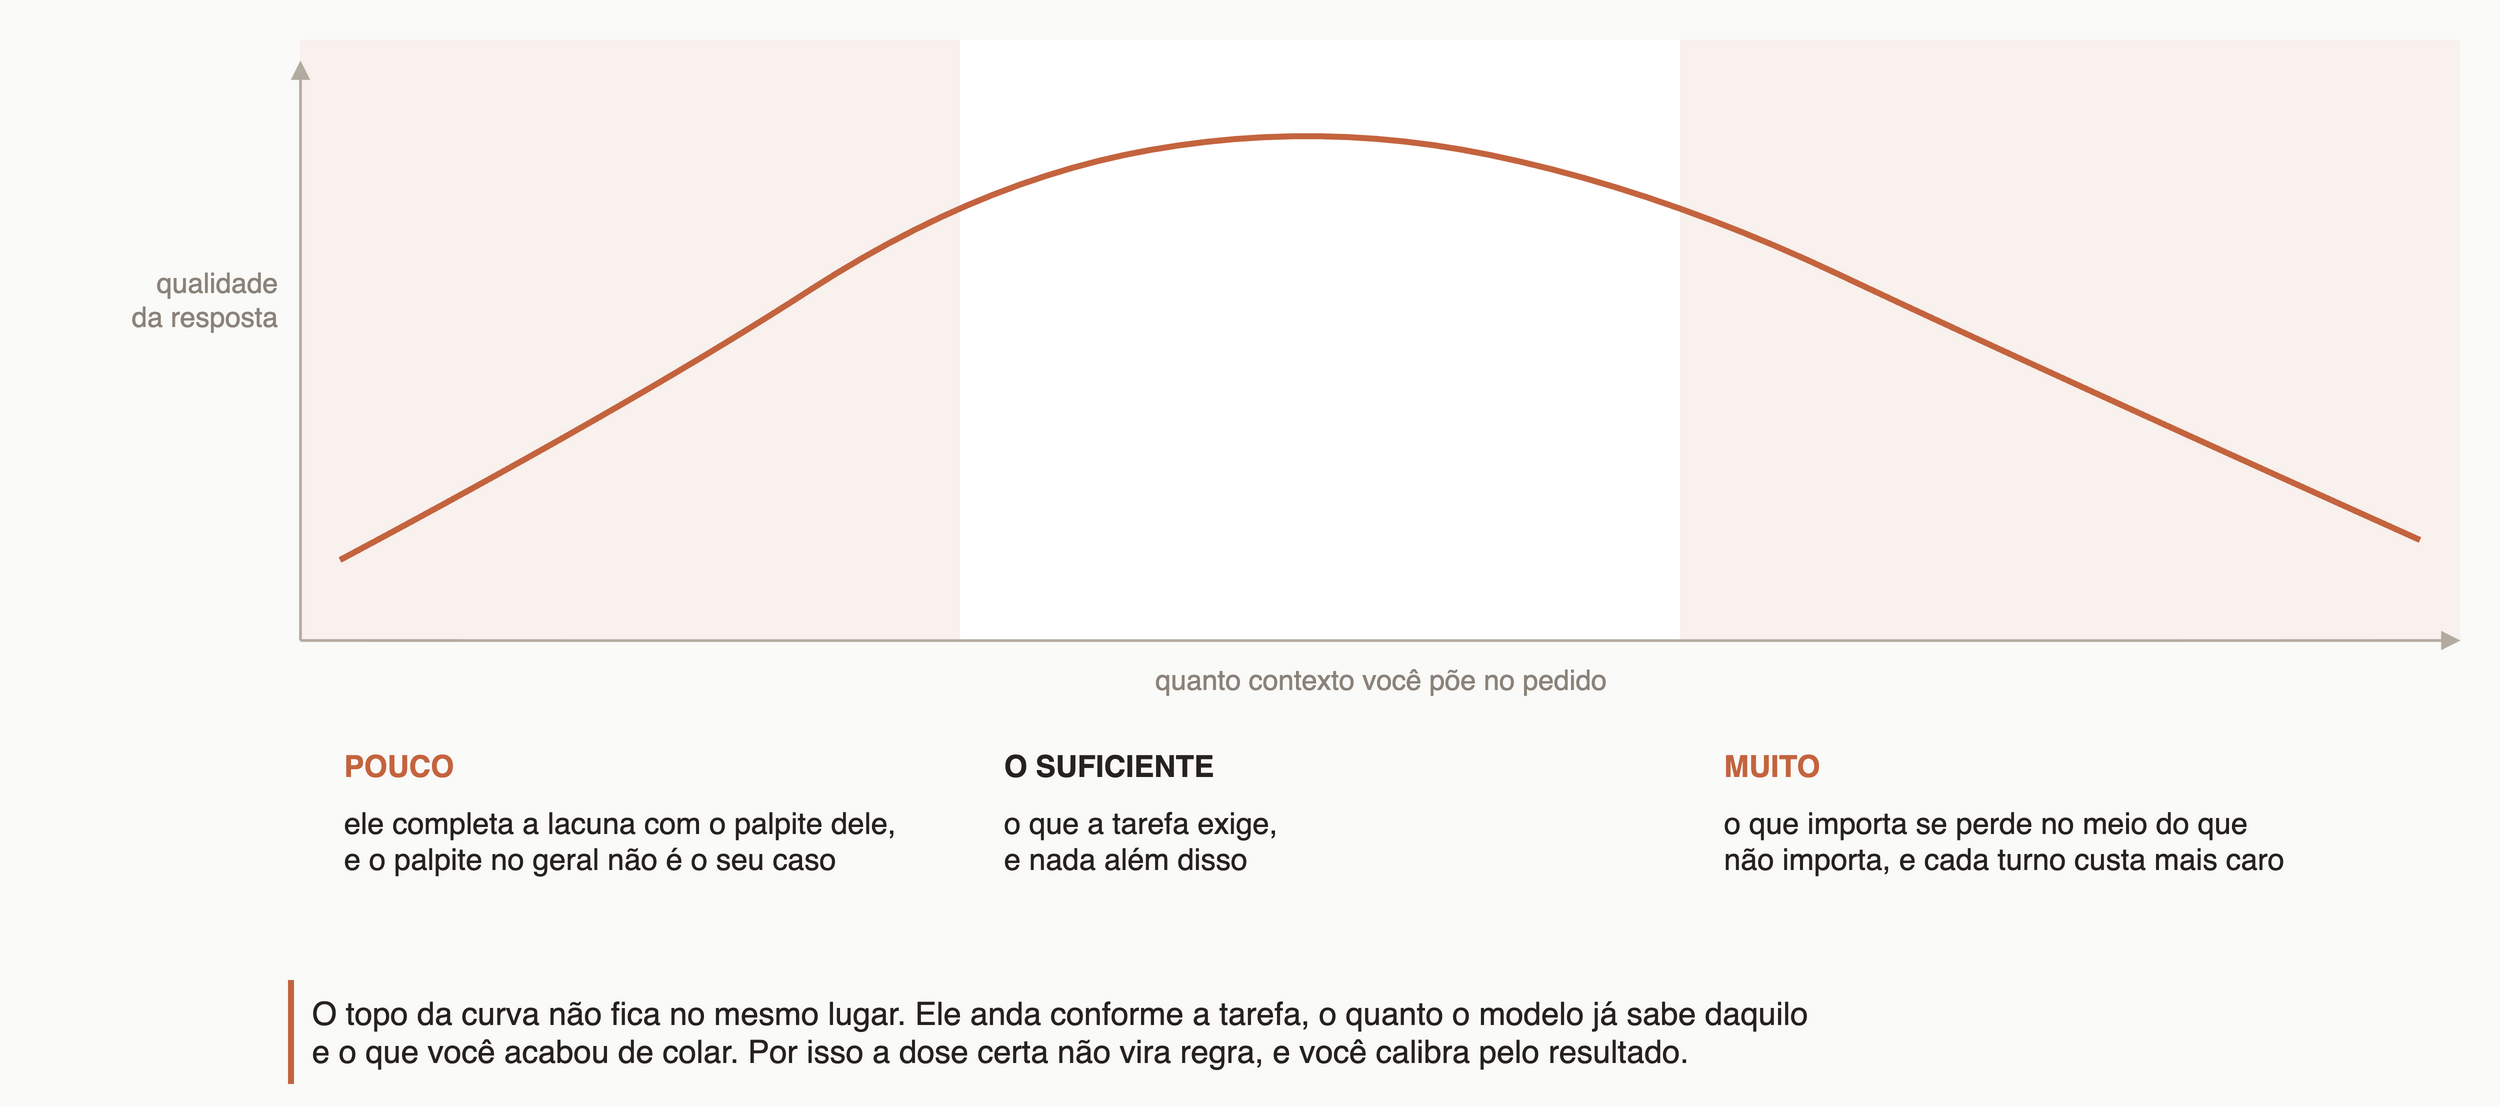

The diagram above was exported from draw.io. Its source (the exported page's mxGraphModel, read from the mxfile embedded in the PNG):
<mxGraphModel dx="1400" dy="700" grid="0" gridSize="10" guides="1" tooltips="1" connect="1" arrows="1" fold="1" page="0" pageScale="1" background="#FAFAF8" math="0" shadow="0" adaptiveColors="auto">
  <root>
    <mxCell id="0" />
    <mxCell id="1" parent="0" />
    <mxCell id="zL" value="" style="rounded=0;html=1;fillColor=#F6E7DF;strokeColor=none;opacity=45;" vertex="1" parent="1">
      <mxGeometry x="60" y="40" width="330" height="300" as="geometry" />
    </mxCell>
    <mxCell id="zM" value="" style="rounded=0;html=1;fillColor=#FFFFFF;strokeColor=none;" vertex="1" parent="1">
      <mxGeometry x="390" y="40" width="360" height="300" as="geometry" />
    </mxCell>
    <mxCell id="zR" value="" style="rounded=0;html=1;fillColor=#F6E7DF;strokeColor=none;opacity=45;" vertex="1" parent="1">
      <mxGeometry x="750" y="40" width="390" height="300" as="geometry" />
    </mxCell>
    <mxCell id="curva" value="" style="curved=1;endArrow=none;html=1;strokeColor=#C4643F;strokeWidth=3;" edge="1" parent="1">
      <mxGeometry relative="1" as="geometry">
        <mxPoint x="80" y="300" as="sourcePoint" />
        <mxPoint x="1120" y="290" as="targetPoint" />
        <Array as="points">
          <mxPoint x="230" y="220" />
          <mxPoint x="400" y="110" />
          <mxPoint x="570" y="80" />
          <mxPoint x="740" y="115" />
          <mxPoint x="920" y="200" />
        </Array>
      </mxGeometry>
    </mxCell>
    <mxCell id="ylab" value="qualidade&lt;br&gt;da resposta" style="text;html=1;align=right;verticalAlign=middle;fontFamily=Helvetica;fontSize=14;fontColor=#8B837A;" vertex="1" parent="1">
      <mxGeometry x="-70" y="150" width="120" height="40" as="geometry" />
    </mxCell>
    <mxCell id="yaxis" value="" style="endArrow=block;endFill=1;html=1;strokeColor=#B4ABA0;strokeWidth=1.4;" edge="1" parent="1">
      <mxGeometry relative="1" as="geometry">
        <mxPoint x="60" y="340" as="sourcePoint" />
        <mxPoint x="60" y="50" as="targetPoint" />
      </mxGeometry>
    </mxCell>
    <mxCell id="xaxis" value="" style="endArrow=block;endFill=1;html=1;strokeColor=#B4ABA0;strokeWidth=1.4;" edge="1" parent="1">
      <mxGeometry relative="1" as="geometry">
        <mxPoint x="60" y="340" as="sourcePoint" />
        <mxPoint x="1140" y="340" as="targetPoint" />
      </mxGeometry>
    </mxCell>
    <mxCell id="xlab" value="quanto contexto você põe no pedido" style="text;html=1;align=center;verticalAlign=middle;fontFamily=Helvetica;fontSize=14;fontColor=#8B837A;" vertex="1" parent="1">
      <mxGeometry x="420" y="348" width="360" height="24" as="geometry" />
    </mxCell>
    <mxCell id="tL" value="POUCO" style="text;html=1;align=left;verticalAlign=middle;fontFamily=Helvetica;fontSize=15;fontStyle=1;fontColor=#C4643F;" vertex="1" parent="1">
      <mxGeometry x="80" y="392" width="200" height="22" as="geometry" />
    </mxCell>
    <mxCell id="dL" value="ele completa a lacuna com o palpite dele,&lt;br&gt;e o palpite no geral não é o seu caso" style="text;html=1;align=left;verticalAlign=top;fontFamily=Helvetica;fontSize=15;fontColor=#26221E;" vertex="1" parent="1">
      <mxGeometry x="80" y="416" width="300" height="60" as="geometry" />
    </mxCell>
    <mxCell id="tM" value="O SUFICIENTE" style="text;html=1;align=left;verticalAlign=middle;fontFamily=Helvetica;fontSize=15;fontStyle=1;fontColor=#26221E;" vertex="1" parent="1">
      <mxGeometry x="410" y="392" width="220" height="22" as="geometry" />
    </mxCell>
    <mxCell id="dM" value="o que a tarefa exige,&lt;br&gt;e nada além disso" style="text;html=1;align=left;verticalAlign=top;fontFamily=Helvetica;fontSize=15;fontColor=#26221E;" vertex="1" parent="1">
      <mxGeometry x="410" y="416" width="300" height="60" as="geometry" />
    </mxCell>
    <mxCell id="tR" value="MUITO" style="text;html=1;align=left;verticalAlign=middle;fontFamily=Helvetica;fontSize=15;fontStyle=1;fontColor=#C4643F;" vertex="1" parent="1">
      <mxGeometry x="770" y="392" width="200" height="22" as="geometry" />
    </mxCell>
    <mxCell id="dR" value="o que importa se perde no meio do que&lt;br&gt;não importa, e cada turno custa mais caro" style="text;html=1;align=left;verticalAlign=top;fontFamily=Helvetica;fontSize=15;fontColor=#26221E;" vertex="1" parent="1">
      <mxGeometry x="770" y="416" width="340" height="60" as="geometry" />
    </mxCell>
    <mxCell id="movebar" value="" style="rounded=0;html=1;fillColor=#C4643F;strokeColor=none;" vertex="1" parent="1">
      <mxGeometry x="54" y="510" width="3" height="52" as="geometry" />
    </mxCell>
    <mxCell id="move" value="O topo da curva não fica no mesmo lugar. Ele anda conforme a tarefa, o quanto o modelo já sabe daquilo&lt;br&gt;e o que você acabou de colar. Por isso a dose certa não vira regra, e você calibra pelo resultado." style="text;html=1;align=left;verticalAlign=middle;fontFamily=Helvetica;fontSize=16;fontColor=#26221E;" vertex="1" parent="1">
      <mxGeometry x="64" y="510" width="1080" height="52" as="geometry" />
    </mxCell>
  </root>
</mxGraphModel>